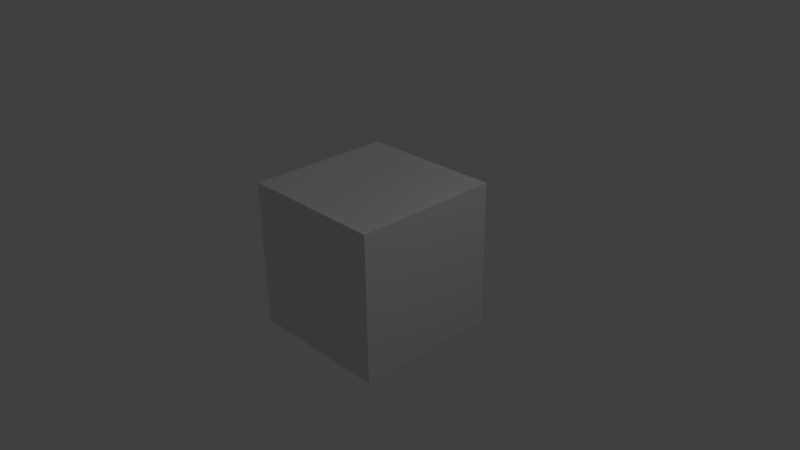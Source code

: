 # Source: plasticwall.blend  (saved by Blender 2.76.0; exported with 4.5.12 LTS)
import bpy
from mathutils import Matrix  # noqa: F401  (used for matrix-valued properties, if any)

bpy.ops.wm.read_factory_settings(use_empty=True)
scene = bpy.context.scene
scene.name = 'Scene'

# ---- collections
col_collection_1 = bpy.data.collections.new('Collection 1'); scene.collection.children.link(col_collection_1)

# ---- materials (node trees are filled in below, after node groups)
mat_material = bpy.data.materials.new('Material')
mat_material.alpha_threshold = 0.0
mat_material.use_transparent_shadow = False
mat_material.roughness = 0.5
mat_material.line_color = (0.0, 0.0, 0.0, 1.0)

# ---- material node trees

# ---- world
world_world = bpy.data.worlds.new('World'); scene.world = world_world
world_world.color = (0.05088, 0.05088, 0.05088)
world_world.use_sun_shadow = False
world_world.sun_shadow_jitter_overblur = 0.0
world_world.cycles.sampling_method = 'MANUAL'
world_world.cycles.sample_map_resolution = 256

# ---- cameras
cam_camera = bpy.data.cameras.new('Camera')
cam_camera.clip_end = 100.0
cam_camera.lens = 35.0
cam_camera.sensor_width = 32.0
cam_camera.sensor_height = 18.0
cam_camera.ortho_scale = 7.314
cam_camera.dof.focus_distance = 0.0
cam_camera.dof.aperture_fstop = 128.0

# ---- lights
light_lamp = bpy.data.lights.new('Lamp', 'POINT')
light_lamp.transmission_factor = 0.0
light_lamp.cutoff_distance = 30.0
light_lamp.energy = 100.0
light_lamp.shadow_buffer_clip_start = 1.001
light_lamp.shadow_soft_size = 0.1
light_lamp.shadow_maximum_resolution = 0.006
light_lamp.use_absolute_resolution = True
light_lamp.cycles.use_multiple_importance_sampling = False

# ---- meshes
me_cube = bpy.data.meshes.new('Cube')
me_cube.from_pydata([(1.0, 1.0, -1.0), (1.0, -1.0, -1.0), (-1.0, -1.0, -1.0), (-1.0, 1.0, -1.0), (1.0, 1.0, 1.0), (1.0, -1.0, 1.0), (-1.0, -1.0, 1.0), (-1.0, 1.0, 1.0)], [], [(0, 1, 2, 3), (4, 7, 6, 5), (0, 4, 5, 1), (1, 5, 6, 2), (2, 6, 7, 3), (4, 0, 3, 7)])
_uv = me_cube.uv_layers.new(name='UVMap')
_uv.uv.foreach_set('vector', [2.0, 3.0, 1.0, 3.0, 1.0, 2.0, 2.0, 2.0, 2.0, 0.0003464, 2.0, 1.0, 1.0, 1.0, 1.0, 0.0003471, 2.0, 3.0, 2.0, 4.0, 1.0, 4.0, 1.0, 3.0, 0.0003465, 2.0, 0.0003464, 1.0, 1.0, 1.0, 1.0, 2.0, 1.0, 2.0, 1.0, 1.0, 2.0, 1.0, 2.0, 2.0, 3.0, 1.0, 3.0, 2.0, 2.0, 2.0, 2.0, 1.0])
me_cube.materials.append(mat_material)
me_cube.use_remesh_preserve_volume = False
me_cube.use_remesh_preserve_attributes = False
me_cube.use_mirror_vertex_groups = False
me_cube.update()

# ---- objects
ob_cube = bpy.data.objects.new('Cube', me_cube)
ob_lamp = bpy.data.objects.new('Lamp', light_lamp)
ob_camera = bpy.data.objects.new('Camera', cam_camera)

# ---- transforms, parenting, visibility, modifiers, constraints
ob_cube.location = (0.0, 0.0, 0.0)
ob_cube.lock_rotations_4d = False
ob_cube.empty_display_type = 'ARROWS'
ob_cube.lineart.crease_threshold = 0.0
ob_lamp.location = (4.076, 1.005, 5.904)
ob_lamp.rotation_euler = (0.6503, 0.05522, 1.866)
ob_lamp.lock_rotations_4d = False
ob_lamp.empty_display_type = 'ARROWS'
ob_lamp.color = (0.0, 0.0, 0.0, 0.0)
ob_lamp.lineart.crease_threshold = 0.0
ob_camera.location = (7.481, -6.508, 5.344)
ob_camera.rotation_euler = (1.109, 0.01082, 0.8149)
ob_camera.lock_rotations_4d = False
ob_camera.empty_display_type = 'ARROWS'
ob_camera.color = (0.0, 0.0, 0.0, 0.0)
ob_camera.display_type = 'WIRE'
ob_camera.lineart.crease_threshold = 0.0

# ---- collection membership
col_collection_1.objects.link(ob_cube)
col_collection_1.objects.link(ob_lamp)
col_collection_1.objects.link(ob_camera)

# ---- scene / render settings (as saved in the file)
scene.camera = ob_camera
scene.frame_start = 1; scene.frame_end = 250; scene.frame_set(1)
scene.render.engine = 'BLENDER_EEVEE_NEXT'
scene.render.resolution_percentage = 50
scene.render.dither_intensity = 0.0
scene.cycles.use_denoising = False
scene.cycles.samples = 10
scene.cycles.sampling_pattern = 'TABULATED_SOBOL'
scene.cycles.light_sampling_threshold = 0.0
scene.cycles.use_adaptive_sampling = False
scene.cycles.use_light_tree = False
scene.cycles.blur_glossy = 0.0
scene.cycles.pixel_filter_type = 'GAUSSIAN'
scene.cycles.sample_clamp_indirect = 0.0
scene.view_settings.view_transform = 'Standard'
bpy.context.view_layer.update()
